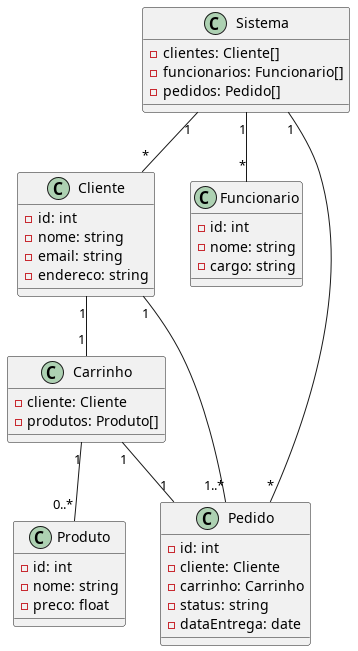

The diagram above was rendered by PlantUML. Its source (embedded in the PNG):
@startuml

class Cliente {
  -id: int
  -nome: string
  -email: string
  -endereco: string
}

class Funcionario {
  -id: int
  -nome: string
  -cargo: string
}

class Pedido {
  -id: int
  -cliente: Cliente
  -carrinho: Carrinho
  -status: string
  -dataEntrega: date
}

class Produto {
  -id: int
  -nome: string
  -preco: float
}

class Carrinho {
  -cliente: Cliente
  -produtos: Produto[]
}

class Sistema {
  -clientes: Cliente[]
  -funcionarios: Funcionario[]
  -pedidos: Pedido[]
}

Cliente "1" -- "1" Carrinho
Carrinho "1" -- "0..*" Produto
Carrinho "1" -- "1" Pedido
Sistema "1" -- "*" Cliente
Sistema "1" -- "*" Funcionario
Sistema "1" -- "*" Pedido
Pedido "1..*" -- "1" Cliente

@enduml